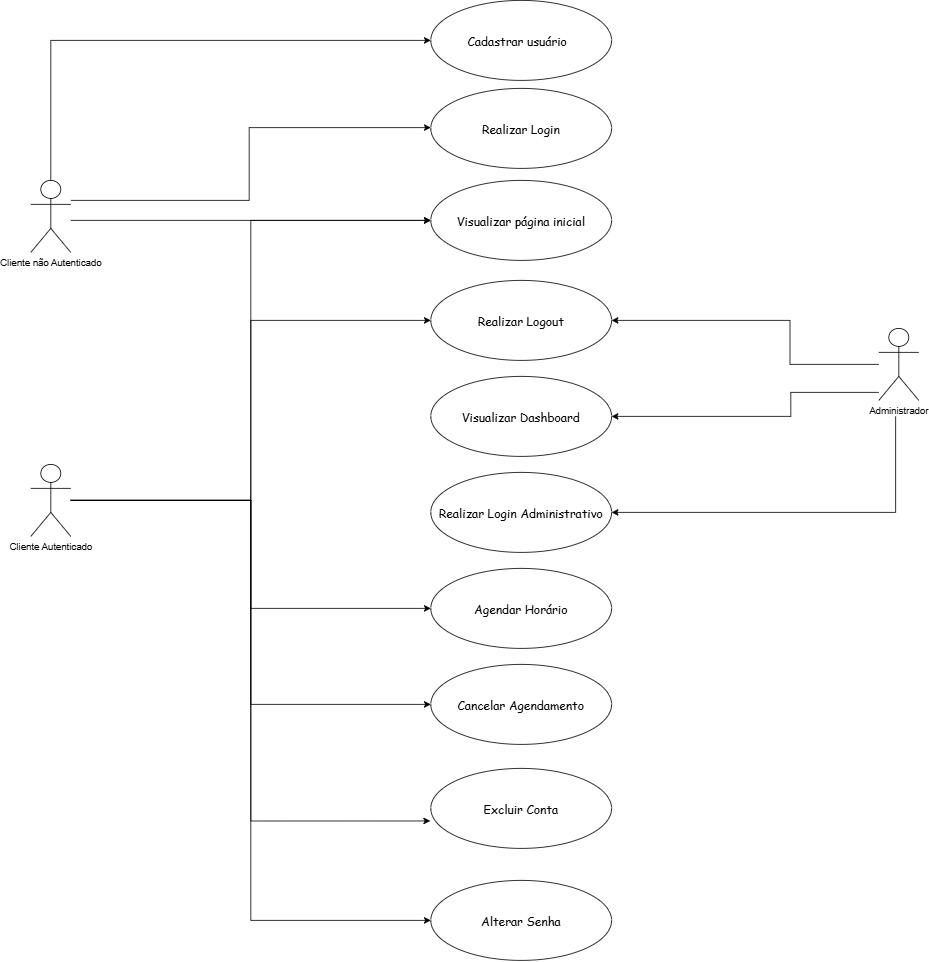

The diagram above was exported from draw.io. Its source (the exported page's mxGraphModel, read from the mxfile embedded in the PNG):
<mxGraphModel dx="2975" dy="1805" grid="0" gridSize="10" guides="1" tooltips="1" connect="1" arrows="0" fold="1" page="0" pageScale="1" pageWidth="827" pageHeight="1169" background="none" math="0" shadow="0">
  <root>
    <mxCell id="0" />
    <mxCell id="1" parent="0" />
    <mxCell id="iWG-UhUdyAwZEBrqebTn-6" edge="1" parent="1" source="uUtvneeVWedxvDTkc722-1" style="edgeStyle=orthogonalEdgeStyle;rounded=0;orthogonalLoop=1;jettySize=auto;html=1;entryX=0;entryY=0.5;entryDx=0;entryDy=0;" target="uUtvneeVWedxvDTkc722-4">
      <mxGeometry relative="1" as="geometry">
        <Array as="points">
          <mxPoint x="-45" y="-130" />
        </Array>
        <mxPoint x="-45" y="-130" as="targetPoint" />
      </mxGeometry>
    </mxCell>
    <mxCell id="iWG-UhUdyAwZEBrqebTn-10" edge="1" parent="1" style="edgeStyle=orthogonalEdgeStyle;rounded=0;orthogonalLoop=1;jettySize=auto;html=1;entryX=0;entryY=0.5;entryDx=0;entryDy=0;" target="uUtvneeVWedxvDTkc722-5">
      <mxGeometry relative="1" as="geometry">
        <Array as="points">
          <mxPoint x="203" y="70" />
          <mxPoint x="203" y="-21" />
          <mxPoint x="430" y="-21" />
        </Array>
        <mxPoint x="-20" y="70" as="sourcePoint" />
        <mxPoint x="410" y="-20" as="targetPoint" />
      </mxGeometry>
    </mxCell>
    <mxCell id="iWG-UhUdyAwZEBrqebTn-15" edge="1" parent="1" source="uUtvneeVWedxvDTkc722-1" style="edgeStyle=orthogonalEdgeStyle;rounded=0;orthogonalLoop=1;jettySize=auto;html=1;entryX=0;entryY=0.5;entryDx=0;entryDy=0;" target="cNDkNPZtSWMz8uxlb0Vo-19">
      <mxGeometry relative="1" as="geometry">
        <Array as="points">
          <mxPoint x="30" y="95" />
          <mxPoint x="30" y="95" />
        </Array>
        <mxPoint x="340" y="120" as="targetPoint" />
      </mxGeometry>
    </mxCell>
    <mxCell id="uUtvneeVWedxvDTkc722-1" parent="1" style="shape=umlActor;verticalLabelPosition=bottom;verticalAlign=top;html=1;outlineConnect=0;rounded=0;" value="Cliente não Autenticado" vertex="1">
      <mxGeometry height="90" width="50" x="-70" y="45" as="geometry" />
    </mxCell>
    <mxCell id="iWG-UhUdyAwZEBrqebTn-23" edge="1" parent="1" style="edgeStyle=orthogonalEdgeStyle;rounded=0;orthogonalLoop=1;jettySize=auto;html=1;">
      <mxGeometry relative="1" as="geometry">
        <Array as="points">
          <mxPoint x="1011" y="460" />
        </Array>
        <mxPoint x="1011.0000000000005" y="340" as="sourcePoint" />
        <mxPoint x="656" y="460" as="targetPoint" />
      </mxGeometry>
    </mxCell>
    <mxCell id="iWG-UhUdyAwZEBrqebTn-24" edge="1" parent="1" source="uUtvneeVWedxvDTkc722-3" style="edgeStyle=orthogonalEdgeStyle;rounded=0;orthogonalLoop=1;jettySize=auto;html=1;entryX=1;entryY=0.5;entryDx=0;entryDy=0;" target="uUtvneeVWedxvDTkc722-7">
      <mxGeometry relative="1" as="geometry">
        <Array as="points">
          <mxPoint x="879" y="275" />
          <mxPoint x="879" y="220" />
        </Array>
        <mxPoint x="660" y="275" as="targetPoint" />
      </mxGeometry>
    </mxCell>
    <mxCell id="uUtvneeVWedxvDTkc722-3" parent="1" style="shape=umlActor;verticalLabelPosition=bottom;verticalAlign=top;html=1;outlineConnect=0;rounded=0;" value="Administrador" vertex="1">
      <mxGeometry height="90" width="50" x="990" y="230" as="geometry" />
    </mxCell>
    <mxCell id="uUtvneeVWedxvDTkc722-4" parent="1" style="ellipse;whiteSpace=wrap;html=1;rounded=0;glass=0;shadow=0;fontFamily=Comic Sans MS;fontSize=15;labelBackgroundColor=none;labelBorderColor=none;textShadow=0;" value="Cadastrar usuário&amp;nbsp;&amp;nbsp;" vertex="1">
      <mxGeometry height="100" width="226" x="430" y="-180" as="geometry" />
    </mxCell>
    <mxCell id="uUtvneeVWedxvDTkc722-5" parent="1" style="ellipse;whiteSpace=wrap;html=1;rounded=0;glass=0;shadow=0;fontFamily=Comic Sans MS;fontSize=15;labelBackgroundColor=none;labelBorderColor=none;textShadow=0;" value="Realizar Login" vertex="1">
      <mxGeometry height="100" width="226" x="430" y="-70" as="geometry" />
    </mxCell>
    <mxCell id="uUtvneeVWedxvDTkc722-6" parent="1" style="ellipse;whiteSpace=wrap;html=1;rounded=0;glass=0;shadow=0;fontFamily=Comic Sans MS;fontSize=15;labelBackgroundColor=none;labelBorderColor=none;textShadow=0;" value="Realizar Login Administrativo" vertex="1">
      <mxGeometry height="100" width="226" x="430" y="410" as="geometry" />
    </mxCell>
    <mxCell id="uUtvneeVWedxvDTkc722-7" parent="1" style="ellipse;whiteSpace=wrap;html=1;rounded=0;glass=0;shadow=0;fontFamily=Comic Sans MS;fontSize=15;labelBackgroundColor=none;labelBorderColor=none;textShadow=0;" value="Realizar Logout" vertex="1">
      <mxGeometry height="100" width="226" x="430" y="170" as="geometry" />
    </mxCell>
    <mxCell id="uUtvneeVWedxvDTkc722-8" parent="1" style="ellipse;whiteSpace=wrap;html=1;rounded=0;fillColor=light-dark(#FFFFFF,#FFFFFF);glass=0;shadow=0;fontFamily=Comic Sans MS;fontSize=15;labelBackgroundColor=none;labelBorderColor=none;textShadow=0;fontColor=light-dark(#000000,#000000);strokeColor=#000000;fillStyle=solid;" value="Agendar Horário" vertex="1">
      <mxGeometry height="100" width="226" x="430" y="530" as="geometry" />
    </mxCell>
    <mxCell id="iWG-UhUdyAwZEBrqebTn-17" edge="1" parent="1" source="cNDkNPZtSWMz8uxlb0Vo-8" style="edgeStyle=orthogonalEdgeStyle;rounded=0;orthogonalLoop=1;jettySize=auto;html=1;entryX=0;entryY=0.5;entryDx=0;entryDy=0;" target="cNDkNPZtSWMz8uxlb0Vo-19">
      <mxGeometry relative="1" as="geometry">
        <mxPoint x="360" y="160" as="targetPoint" />
      </mxGeometry>
    </mxCell>
    <mxCell id="iWG-UhUdyAwZEBrqebTn-18" edge="1" parent="1" source="cNDkNPZtSWMz8uxlb0Vo-8" style="edgeStyle=orthogonalEdgeStyle;rounded=0;orthogonalLoop=1;jettySize=auto;html=1;entryX=0;entryY=0.5;entryDx=0;entryDy=0;" target="uUtvneeVWedxvDTkc722-7">
      <mxGeometry relative="1" as="geometry">
        <mxPoint x="280" y="280" as="targetPoint" />
      </mxGeometry>
    </mxCell>
    <mxCell id="iWG-UhUdyAwZEBrqebTn-19" edge="1" parent="1" source="cNDkNPZtSWMz8uxlb0Vo-8" style="edgeStyle=orthogonalEdgeStyle;rounded=0;orthogonalLoop=1;jettySize=auto;html=1;entryX=0;entryY=0.5;entryDx=0;entryDy=0;" target="uUtvneeVWedxvDTkc722-8">
      <mxGeometry relative="1" as="geometry">
        <mxPoint x="360" y="560" as="targetPoint" />
      </mxGeometry>
    </mxCell>
    <mxCell id="iWG-UhUdyAwZEBrqebTn-20" edge="1" parent="1" source="cNDkNPZtSWMz8uxlb0Vo-8" style="edgeStyle=orthogonalEdgeStyle;rounded=0;orthogonalLoop=1;jettySize=auto;html=1;entryX=0;entryY=0.5;entryDx=0;entryDy=0;" target="cNDkNPZtSWMz8uxlb0Vo-12">
      <mxGeometry relative="1" as="geometry">
        <mxPoint x="-20" y="720" as="targetPoint" />
      </mxGeometry>
    </mxCell>
    <mxCell id="iWG-UhUdyAwZEBrqebTn-21" edge="1" parent="1" source="cNDkNPZtSWMz8uxlb0Vo-8" style="edgeStyle=orthogonalEdgeStyle;rounded=0;orthogonalLoop=1;jettySize=auto;html=1;entryX=-0.003;entryY=0.657;entryDx=0;entryDy=0;entryPerimeter=0;" target="cNDkNPZtSWMz8uxlb0Vo-13">
      <mxGeometry relative="1" as="geometry">
        <mxPoint x="210" y="840" as="targetPoint" />
      </mxGeometry>
    </mxCell>
    <mxCell id="iWG-UhUdyAwZEBrqebTn-22" edge="1" parent="1" source="cNDkNPZtSWMz8uxlb0Vo-8" style="edgeStyle=orthogonalEdgeStyle;rounded=0;orthogonalLoop=1;jettySize=auto;html=1;entryX=0;entryY=0.5;entryDx=0;entryDy=0;" target="iWG-UhUdyAwZEBrqebTn-4">
      <mxGeometry relative="1" as="geometry">
        <mxPoint x="-40" y="960" as="targetPoint" />
      </mxGeometry>
    </mxCell>
    <mxCell id="cNDkNPZtSWMz8uxlb0Vo-8" parent="1" style="shape=umlActor;verticalLabelPosition=bottom;verticalAlign=top;html=1;outlineConnect=0;rounded=0;" value="Cliente Autenticado" vertex="1">
      <mxGeometry height="90" width="50" x="-70" y="400" as="geometry" />
    </mxCell>
    <mxCell id="cNDkNPZtSWMz8uxlb0Vo-12" parent="1" style="ellipse;whiteSpace=wrap;html=1;rounded=0;glass=0;shadow=0;fontFamily=Comic Sans MS;fontSize=15;labelBackgroundColor=none;labelBorderColor=none;textShadow=0;" value="Cancelar Agendamento" vertex="1">
      <mxGeometry height="100" width="226" x="430" y="650" as="geometry" />
    </mxCell>
    <mxCell id="cNDkNPZtSWMz8uxlb0Vo-13" parent="1" style="ellipse;whiteSpace=wrap;html=1;rounded=0;glass=0;shadow=0;fontFamily=Comic Sans MS;fontSize=15;labelBackgroundColor=none;labelBorderColor=none;textShadow=0;" value="Excluir Conta" vertex="1">
      <mxGeometry height="100" width="226" x="430" y="780" as="geometry" />
    </mxCell>
    <mxCell id="cNDkNPZtSWMz8uxlb0Vo-19" parent="1" style="ellipse;whiteSpace=wrap;html=1;rounded=0;glass=0;shadow=0;fontFamily=Comic Sans MS;fontSize=15;labelBackgroundColor=none;labelBorderColor=none;textShadow=0;" value="Visualizar página inicial" vertex="1">
      <mxGeometry height="100" width="226" x="430" y="45" as="geometry" />
    </mxCell>
    <mxCell id="iWG-UhUdyAwZEBrqebTn-4" parent="1" style="ellipse;whiteSpace=wrap;html=1;rounded=0;glass=0;shadow=0;fontFamily=Comic Sans MS;fontSize=15;labelBackgroundColor=none;labelBorderColor=none;textShadow=0;" value="Alterar Senha" vertex="1">
      <mxGeometry height="100" width="226" x="430" y="920" as="geometry" />
    </mxCell>
    <mxCell id="Z1TkBTasEw-5GQq5Reze-1" parent="1" style="ellipse;whiteSpace=wrap;html=1;rounded=0;glass=0;shadow=0;fontFamily=Comic Sans MS;fontSize=15;labelBackgroundColor=none;labelBorderColor=none;textShadow=0;" value="Visualizar Dashboard" vertex="1">
      <mxGeometry height="100" width="226" x="430" y="290" as="geometry" />
    </mxCell>
    <mxCell id="Z1TkBTasEw-5GQq5Reze-2" edge="1" parent="1" style="edgeStyle=orthogonalEdgeStyle;rounded=0;orthogonalLoop=1;jettySize=auto;html=1;entryX=1;entryY=0.5;entryDx=0;entryDy=0;" target="Z1TkBTasEw-5GQq5Reze-1">
      <mxGeometry relative="1" as="geometry">
        <Array as="points">
          <mxPoint x="880" y="310" />
          <mxPoint x="880" y="340" />
        </Array>
        <mxPoint x="990" y="310" as="sourcePoint" />
        <mxPoint x="630" y="310" as="targetPoint" />
      </mxGeometry>
    </mxCell>
  </root>
</mxGraphModel>